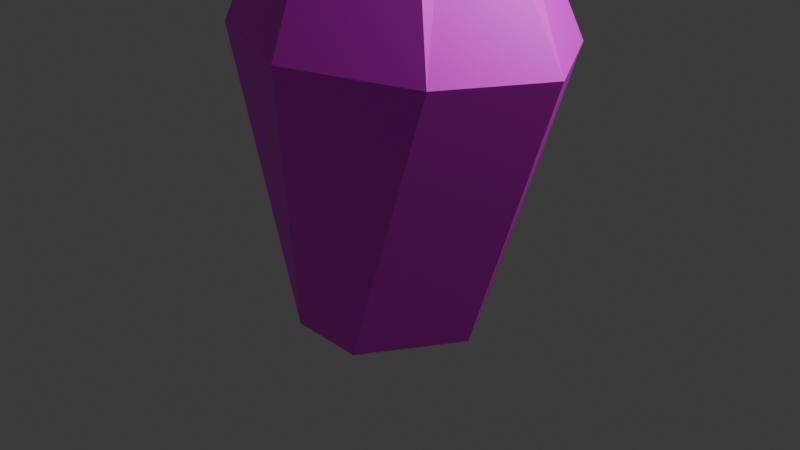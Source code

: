 # Source: sentry.blend  (saved by Blender 5.0.119; exported with 4.5.12 LTS)
import bpy
from mathutils import Matrix  # noqa: F401  (used for matrix-valued properties, if any)

bpy.ops.wm.read_factory_settings(use_empty=True)
scene = bpy.context.scene
scene.name = 'Scene'

# ---- collections
col_collection = bpy.data.collections.new('Collection'); scene.collection.children.link(col_collection)

# ---- images (referenced by path relative to the original .blend; pixels are not part of the script)
import os
ASSET_DIR = os.environ.get("B2B_ASSET_DIR", "")  # directory of the original .blend (textures are referenced by path, not embedded)
HERE = os.path.dirname(os.path.abspath(__file__))  # packed textures are extracted next to this script under _unpacked/

def load_image(name, relpath, width, height, colorspace="sRGB"):
    """Load a texture the original file referenced (path relative to the .blend, or extracted next to this script)."""
    p = next((c for c in (os.path.join(HERE, relpath), os.path.join(ASSET_DIR, relpath)) if relpath and os.path.exists(c)), "")
    if p:
        img = bpy.data.images.load(p, check_existing=True)
        img.name = name
    else:  # same state as the original file: an image datablock whose file is absent (Cycles renders it pink)
        img = bpy.data.images.new(name, width, height)
        img.source = "FILE"
        img.filepath = "//" + (relpath or name)
    img.colorspace_settings.name = colorspace
    return img
img_sentry_texture_png = load_image('sentry-texture.png', 'sentry-texture.png', 1024, 1024, 'sRGB')

# ---- materials (node trees are filled in below, after node groups)
mat_material = bpy.data.materials.new('Material')
mat_material.alpha_threshold = 0.0
mat_material.use_backface_culling_lightprobe_volume = False
mat_material.roughness = 0.5
mat_material.line_color = (0.0, 0.0, 0.0, 1.0)

# ---- material node trees
mat_material.use_nodes = True; mat_material.node_tree.nodes.clear()
_N = mat_material.node_tree.nodes; _L = mat_material.node_tree.links
n0 = _N.new('ShaderNodeOutputMaterial'); n0.name = 'Material Output'; n0.location = (200, 100)
n1 = _N.new('ShaderNodeBsdfPrincipled'); n1.name = 'Principled BSDF'; n1.location = (-200, 100)
n2 = _N.new('ShaderNodeTexImage'); n2.name = 'Image Texture'; n2.location = (-520, 187)
n2.image = img_sentry_texture_png
_L.new(n1.outputs[0], n0.inputs[0])
_L.new(n2.outputs[0], n1.inputs[0])
n0.is_active_output = True

# ---- world
world_world = bpy.data.worlds.new('World'); scene.world = world_world
world_world.use_nodes = True; world_world.node_tree.nodes.clear()
_N = world_world.node_tree.nodes; _L = world_world.node_tree.links
n0 = _N.new('ShaderNodeOutputWorld'); n0.name = 'World Output'; n0.location = (200, 100)
n1 = _N.new('ShaderNodeBackground'); n1.name = 'Background'; n1.location = (-200, 100)
n1.inputs[0].default_value = (0.05088, 0.05088, 0.05088, 1.0)
_L.new(n1.outputs[0], n0.inputs[0])
n0.is_active_output = True
world_world.color = (0.05088, 0.05088, 0.05088)
world_world.sun_shadow_jitter_overblur = 0.0

# ---- cameras
cam_camera = bpy.data.cameras.new('Camera')
cam_camera.clip_end = 100.0
cam_camera.ortho_scale = 7.314

# ---- lights
light_light = bpy.data.lights.new('Light', 'POINT')
light_light.energy = 1000.0
light_light.shadow_soft_size = 0.1

# ---- meshes
me_cube = bpy.data.meshes.new('Cube')
me_cube.from_pydata([(1.382, 1.0, 1.958), (0.4077, 1.0, -1.0), (1.382, -1.0, 1.958), (0.4077, -1.0, -1.0), (0.6036, 0.4324, 4.141), (0.0, 0.0, -1.0), (1.0, 0.0, -1.0), (1.974, -1.192e-07, 1.958), (0.0, 1.0, -1.0), (0.0, -1.5, 1.958), (0.0, -1.0, -1.0), (0.0, 1.5, 1.958), (1.382, 1.0, 1.958), (1.382, -1.0, 1.958), (1.974, -1.192e-07, 1.958), (0.0, -1.5, 1.958), (0.0, 1.5, 1.958), (0.6036, -0.4324, 4.141), (0.0, -1.192e-07, 4.141), (0.6238, -1.192e-07, 4.141), (0.0, -0.6486, 4.141), (0.0, 0.6486, 4.141), (-1.382, 1.0, 1.958), (-0.4077, 1.0, -1.0), (-1.382, -1.0, 1.958), (-0.4077, -1.0, -1.0), (-0.6036, 0.4324, 4.141), (-1.0, 0.0, -1.0), (-1.974, -1.192e-07, 1.958), (-1.382, 1.0, 1.958), (-1.382, -1.0, 1.958), (-1.974, -1.192e-07, 1.958), (-0.6036, -0.4324, 4.141), (-0.6238, -1.192e-07, 4.141)], [], [(8, 1, 6, 5), (2, 7, 14, 13), (5, 6, 3, 10), (6, 7, 2, 3), (8, 11, 0, 1), (1, 0, 7, 6), (3, 2, 9, 10), (9, 2, 13, 15), (13, 14, 19, 17), (15, 13, 17, 20), (7, 0, 12, 14), (0, 11, 16, 12), (4, 21, 18, 19), (19, 18, 20, 17), (14, 12, 4, 19), (12, 16, 21, 4), (8, 5, 27, 23), (24, 30, 31, 28), (5, 10, 25, 27), (27, 25, 24, 28), (8, 23, 22, 11), (23, 27, 28, 22), (25, 10, 9, 24), (9, 15, 30, 24), (30, 32, 33, 31), (15, 20, 32, 30), (28, 31, 29, 22), (22, 29, 16, 11), (26, 33, 18, 21), (33, 32, 20, 18), (31, 33, 26, 29), (29, 26, 21, 16)])
_uv = me_cube.uv_layers.new(name='UVMap')
_uv.uv.foreach_set('vector', [1.0, 0.8761, 0.9274, 0.8761, 0.8219, 0.698, 1.0, 0.698, 0.3466, 0.5545, 0.3466, 0.5545, 0.3466, 0.5545, 0.3466, 0.5545, 1.0, 0.698, 0.8219, 0.698, 0.9274, 0.5198, 1.0, 0.5198, 0.1264, 0.5545, -1.888e-08, 0.01442, 0.2065, -2.54e-08, 0.3329, 0.5401, 0.4177, 0.5146, 0.4113, -1.132e-09, 0.6728, 0.009331, 0.4868, 0.5198, 0.4868, 0.5198, 0.6728, 0.009331, 0.8278, -1.463e-08, 0.6419, 0.5105, 0.3329, 0.5401, 0.2065, -2.54e-08, 0.4113, 0.0312, 0.371, 0.5545, 0.3466, 0.5545, 0.3466, 0.5545, 0.3466, 0.5545, 0.3466, 0.5545, 0.02283, 0.7603, -5.398e-08, 0.5545, 0.3293, 0.6414, 0.3466, 0.708, -2.211e-08, 0.9662, 0.02283, 0.7603, 0.3466, 0.708, 0.3366, 0.7976, 0.3466, 0.5545, 0.3466, 0.5545, 0.3466, 0.5545, 0.3466, 0.5545, 0.3466, 0.5545, 0.3466, 0.5545, 0.3466, 0.5545, 0.3466, 0.5545, 0.9354, 0.1926, 0.8278, 0.2311, 0.8278, 0.1155, 0.939, 0.1155, 0.939, 0.1155, 0.8278, 0.1155, 0.8278, -1.949e-09, 0.9354, 0.03851, 0.807, 0.5198, 0.8219, 0.6745, 0.4193, 0.7742, 0.4113, 0.7474, 0.8219, 0.6745, 0.8219, 0.9361, 0.4193, 0.8883, 0.4193, 0.7742, 1.0, 0.8761, 1.0, 0.698, 0.8219, 0.698, 0.9274, 0.8761, 0.3466, 0.5545, 0.3466, 0.5545, 0.3466, 0.5545, 0.3466, 0.5545, 1.0, 0.698, 1.0, 0.5198, 0.9274, 0.5198, 0.8219, 0.698, 0.1264, 0.5545, 0.3329, 0.5401, 0.2065, -2.54e-08, -1.888e-08, 0.01442, 0.4177, 0.5146, 0.4868, 0.5198, 0.6728, 0.009331, 0.4113, -1.132e-09, 0.4868, 0.5198, 0.6419, 0.5105, 0.8278, -1.463e-08, 0.6728, 0.009331, 0.3329, 0.5401, 0.371, 0.5545, 0.4113, 0.0312, 0.2065, -2.54e-08, 0.3466, 0.5545, 0.3466, 0.5545, 0.3466, 0.5545, 0.3466, 0.5545, 0.02283, 0.7603, 0.3466, 0.708, 0.3293, 0.6414, -5.398e-08, 0.5545, -2.211e-08, 0.9662, 0.3366, 0.7976, 0.3466, 0.708, 0.02283, 0.7603, 0.3466, 0.5545, 0.3466, 0.5545, 0.3466, 0.5545, 0.3466, 0.5545, 0.3466, 0.5545, 0.3466, 0.5545, 0.3466, 0.5545, 0.3466, 0.5545, 0.9354, 0.1926, 0.939, 0.1155, 0.8278, 0.1155, 0.8278, 0.2311, 0.939, 0.1155, 0.9354, 0.03851, 0.8278, -1.949e-09, 0.8278, 0.1155, 0.807, 0.5198, 0.4113, 0.7474, 0.4193, 0.7742, 0.8219, 0.6745, 0.8219, 0.6745, 0.4193, 0.7742, 0.4193, 0.8883, 0.8219, 0.9361])
me_cube.materials.append(mat_material)
me_cube.use_mirror_vertex_groups = False
me_cube.update()

# ---- objects
ob_cube = bpy.data.objects.new('Cube', me_cube)
ob_light = bpy.data.objects.new('Light', light_light)
ob_camera = bpy.data.objects.new('Camera', cam_camera)

# ---- transforms, parenting, visibility, modifiers, constraints
ob_cube.location = (0.0, 0.0, 0.0)
ob_cube.lock_rotations_4d = False
ob_cube.empty_display_type = 'ARROWS'
ob_cube.lineart.crease_threshold = 0.0
ob_light.location = (4.076, 1.005, 5.904)
ob_light.rotation_euler = (0.6503, 0.05522, 1.866)
ob_light.lock_rotations_4d = False
ob_light.empty_display_type = 'ARROWS'
ob_light.color = (0.0, 0.0, 0.0, 0.0)
ob_light.lineart.crease_threshold = 0.0
ob_camera.location = (7.359, -6.926, 4.958)
ob_camera.rotation_euler = (1.109, 0.0, 0.8149)
ob_camera.lock_rotations_4d = False
ob_camera.empty_display_type = 'ARROWS'
ob_camera.color = (0.0, 0.0, 0.0, 0.0)
ob_camera.display_type = 'WIRE'
ob_camera.lineart.crease_threshold = 0.0

# ---- collection membership
col_collection.objects.link(ob_cube)
col_collection.objects.link(ob_light)
col_collection.objects.link(ob_camera)

# ---- scene / render settings (as saved in the file)
scene.camera = ob_camera
scene.frame_start = 1; scene.frame_end = 250; scene.frame_set(1)
scene.render.engine = 'BLENDER_EEVEE_NEXT'
scene.render.bake_bias = 0.0
scene.render.bake_samples = 0
scene.cycles.sampling_pattern = 'TABULATED_SOBOL'
scene.eevee.use_volume_custom_range = False
bpy.context.view_layer.update()
